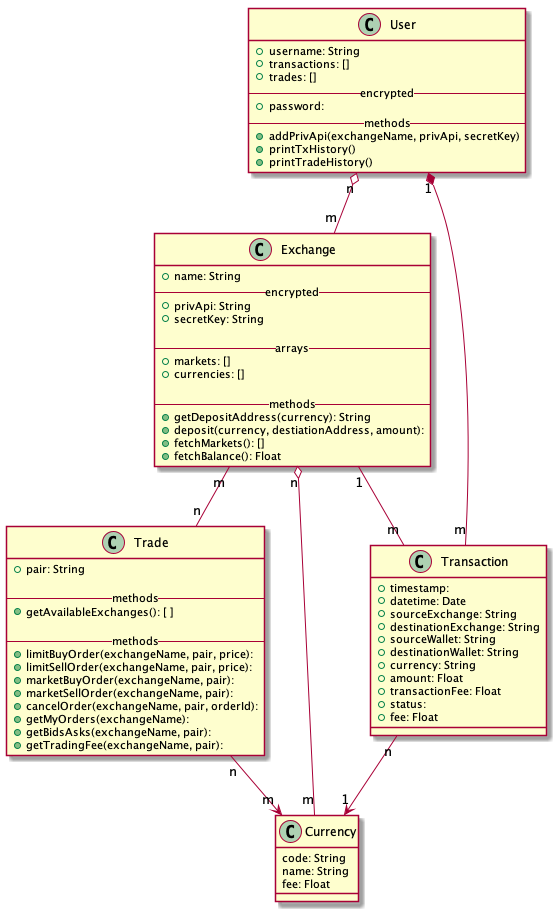

The diagram above was rendered by PlantUML. Its source (embedded in the PNG):
@startuml "Class Diagram"

class User {
    + username: String
    + transactions: []
    + trades: []
    -- encrypted --
    + password: 
    -- methods --
    + addPrivApi(exchangeName, privApi, secretKey)
    + printTxHistory()
    + printTradeHistory()
}

class Exchange {
    + name: String
    -- encrypted --
    + privApi: String
    + secretKey: String

    -- arrays --
    + markets: []
    + currencies: [] 

    -- methods --
    + getDepositAddress(currency): String
    + deposit(currency, destiationAddress, amount):
    + fetchMarkets(): []
    + fetchBalance(): Float
}

class Trade {
    + pair: String 

    -- methods --
    + getAvailableExchanges(): [ ]
    
    -- methods --
    + limitBuyOrder(exchangeName, pair, price):
    + limitSellOrder(exchangeName, pair, price):
    + marketBuyOrder(exchangeName, pair):
    + marketSellOrder(exchangeName, pair):
    + cancelOrder(exchangeName, pair, orderId):
    + getMyOrders(exchangeName):
    + getBidsAsks(exchangeName, pair):
    + getTradingFee(exchangeName, pair):
}

class Transaction {
    + timestamp:
    + datetime: Date
    + sourceExchange: String
    + destinationExchange: String
    + sourceWallet: String
    + destinationWallet: String
    + currency: String 
    + amount: Float
    + transactionFee: Float
    + status: 
    + fee: Float
}

class Currency {
    code: String
    name: String
    fee: Float
}

User "1" *-- "m" Transaction
User "n" o-- "m" Exchange
Trade "n" --> "m" Currency
Transaction "n" --> "1" Currency
Exchange "m" -- "n" Trade
Exchange "1" -- "m" Transaction
Exchange "n" o-- "m" Currency

@enduml